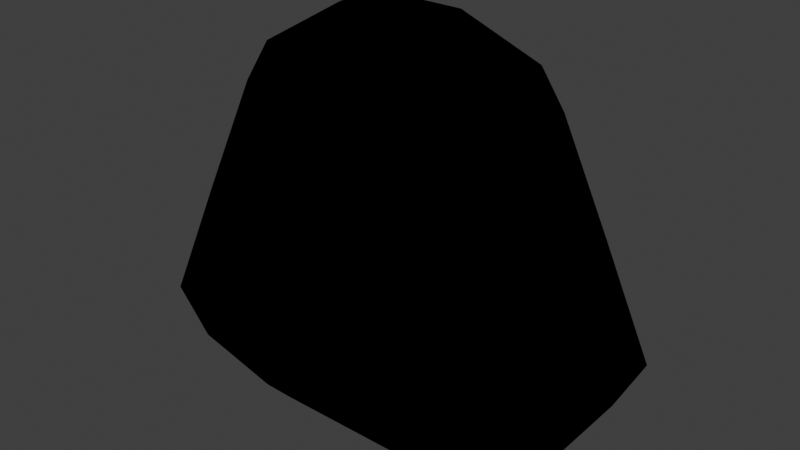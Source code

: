 # Source: onigiri.blend  (saved by Blender 4.2.66; exported with 4.5.12 LTS)
import bpy
from mathutils import Matrix  # noqa: F401  (used for matrix-valued properties, if any)

bpy.ops.wm.read_factory_settings(use_empty=True)
scene = bpy.context.scene
scene.name = 'Scene'

# ---- collections
col_collection = bpy.data.collections.new('Collection'); scene.collection.children.link(col_collection)

# ---- images (referenced by path relative to the original .blend; pixels are not part of the script)
import os
ASSET_DIR = os.environ.get("B2B_ASSET_DIR", "")  # directory of the original .blend (textures are referenced by path, not embedded)
HERE = os.path.dirname(os.path.abspath(__file__))  # packed textures are extracted next to this script under _unpacked/

def load_image(name, relpath, width, height, colorspace="sRGB"):
    """Load a texture the original file referenced (path relative to the .blend, or extracted next to this script)."""
    p = next((c for c in (os.path.join(HERE, relpath), os.path.join(ASSET_DIR, relpath)) if relpath and os.path.exists(c)), "")
    if p:
        img = bpy.data.images.load(p, check_existing=True)
        img.name = name
    else:  # same state as the original file: an image datablock whose file is absent (Cycles renders it pink)
        img = bpy.data.images.new(name, width, height)
        img.source = "FILE"
        img.filepath = "//" + (relpath or name)
    img.colorspace_settings.name = colorspace
    return img
img_onigiri_text_png = load_image('onigiri-text.png', 'onigiri-text.png', 1024, 1024, 'sRGB')

# ---- materials (node trees are filled in below, after node groups)
mat_onigiri = bpy.data.materials.new('onigiri')
mat_onigiri.alpha_threshold = 0.0
mat_onigiri.use_transparent_shadow = False
mat_onigiri.roughness = 0.5
mat_onigiri.line_color = (0.0, 0.0, 0.0, 1.0)
mat_outline = bpy.data.materials.new('outline')
mat_outline.use_backface_culling = True

# ---- material node trees
mat_onigiri.use_nodes = True; mat_onigiri.node_tree.nodes.clear()
_N = mat_onigiri.node_tree.nodes; _L = mat_onigiri.node_tree.links
n0 = _N.new('ShaderNodeOutputMaterial'); n0.name = 'Material Output'; n0.location = (300, 300)
n1 = _N.new('ShaderNodeEmission'); n1.name = 'Emission'; n1.location = (10, 300)
n2 = _N.new('ShaderNodeTexImage'); n2.name = 'Image Texture'; n2.location = (-280, 280)
n2.image = img_onigiri_text_png
_L.new(n1.outputs[0], n0.inputs[0])
_L.new(n2.outputs[0], n1.inputs[0])
n0.is_active_output = True
mat_outline.use_nodes = True; mat_outline.node_tree.nodes.clear()
_N = mat_outline.node_tree.nodes; _L = mat_outline.node_tree.links
n0 = _N.new('ShaderNodeOutputMaterial'); n0.name = 'Material Output'; n0.location = (300, 300)
n1 = _N.new('ShaderNodeEmission'); n1.name = 'Emission'; n1.location = (10, 300)
n1.inputs[0].default_value = (0.0, 0.0, 0.0, 1.0)
_L.new(n1.outputs[0], n0.inputs[0])
n0.is_active_output = True

# ---- world
world_world = bpy.data.worlds.new('World'); scene.world = world_world
world_world.use_nodes = True; world_world.node_tree.nodes.clear()
_N = world_world.node_tree.nodes; _L = world_world.node_tree.links
n0 = _N.new('ShaderNodeOutputWorld'); n0.name = 'World Output'; n0.location = (300, 300)
n1 = _N.new('ShaderNodeBackground'); n1.name = 'Background'; n1.location = (10, 300)
n1.inputs[0].default_value = (0.05088, 0.05088, 0.05088, 1.0)
_L.new(n1.outputs[0], n0.inputs[0])
n0.is_active_output = True
world_world.color = (0.05088, 0.05088, 0.05088)
world_world.sun_shadow_jitter_overblur = 0.0

# ---- meshes
me_cube = bpy.data.meshes.new('Cube')
me_cube.from_pydata([(0.2094, 0.05232, 0.8768), (0.6232, 0.2103, -1.0), (0.2094, -0.1076, 0.8768), (0.6232, -0.2656, -1.0), (-0.2094, 0.05232, 0.8768), (-0.6232, 0.2103, -1.0), (-0.2094, -0.1076, 0.8768), (-0.6232, -0.2656, -1.0), (0.5894, 0.1974, 0.5239), (-0.5894, -0.2527, 0.5239), (0.5894, -0.2527, 0.5239), (-0.5894, 0.1974, 0.5239), (1.0, 0.3542, -0.577), (1.0, -0.4094, -0.577), (-1.0, 0.3542, -0.577), (-1.0, -0.4094, -0.577), (-0.5012, -0.219, 0.6976), (0.5012, 0.1637, 0.6976), (0.5012, -0.219, 0.6976), (-0.5012, 0.1637, 0.6976), (0.8919, 0.3129, -0.7885), (0.8919, -0.3682, -0.7885), (-0.8919, 0.3129, -0.7885), (-0.8919, -0.3682, -0.7885), (0.5032, 0.2103, -1.0), (-0.4806, 0.2103, -1.0), (0.06979, -0.1076, 0.8768), (-0.06979, -0.1076, 0.8768), (-0.4806, -0.2656, -1.0), (0.5032, -0.2656, -1.0), (-0.06979, 0.05232, 0.8768), (0.06979, 0.05232, 0.8768), (-0.1965, 0.1974, 0.5239), (0.1965, 0.1974, 0.5239), (0.1965, -0.2527, 0.5239), (-0.1965, -0.2527, 0.5239), (0.5032, -0.4094, -0.577), (-0.4806, -0.4094, -0.577), (-0.4806, 0.3542, -0.577), (0.5032, 0.3542, -0.577), (-0.1671, 0.1637, 0.6976), (0.1671, 0.1637, 0.6976), (0.1671, -0.219, 0.6976), (-0.1671, -0.219, 0.6976), (-0.4806, 0.3129, -0.7885), (0.5032, 0.3129, -0.7885), (0.5032, -0.3682, -0.7885), (-0.4806, -0.3682, -0.7885), (-0.7947, -0.3311, -0.02653), (0.7947, 0.2758, -0.02653), (0.7947, -0.3311, -0.02653), (-0.7947, 0.2758, -0.02653), (0.5032, -0.3311, -0.02953), (-0.4806, -0.3311, -0.02653), (-0.4806, 0.2758, -0.02653), (0.5032, 0.2758, -0.02953)], [], [(30, 4, 6, 27), (43, 27, 6, 16), (16, 6, 4, 19), (24, 1, 3, 29), (17, 0, 2, 18), (41, 31, 0, 17), (55, 33, 8, 49), (49, 8, 10, 50), (48, 9, 11, 51), (53, 35, 9, 48), (47, 37, 15, 23), (23, 15, 14, 22), (20, 12, 13, 21), (45, 39, 12, 20), (33, 41, 17, 8), (8, 17, 18, 10), (9, 16, 19, 11), (35, 43, 16, 9), (24, 45, 20, 1), (1, 20, 21, 3), (7, 23, 22, 5), (28, 47, 23, 7), (3, 21, 46, 29), (29, 46, 47, 28), (5, 22, 44, 25), (25, 44, 45, 24), (10, 18, 42, 34), (34, 42, 43, 35), (11, 19, 40, 32), (32, 40, 41, 33), (22, 14, 38, 44), (44, 38, 39, 45), (21, 13, 36, 46), (46, 36, 37, 47), (50, 10, 34, 52), (52, 34, 35, 53), (51, 11, 32, 54), (54, 32, 33, 55), (19, 4, 30, 40), (40, 30, 31, 41), (5, 25, 28, 7), (25, 24, 29, 28), (18, 2, 26, 42), (42, 26, 27, 43), (0, 31, 26, 2), (31, 30, 27, 26), (38, 54, 55, 39), (14, 51, 54, 38), (36, 52, 53, 37), (13, 50, 52, 36), (37, 53, 48, 15), (15, 48, 51, 14), (12, 49, 50, 13), (39, 55, 49, 12)])
_uv = me_cube.uv_layers.new(name='UVMap')
_uv.uv.foreach_set('vector', [0.2413, 0.4829, 0.2413, 0.4528, 0.2775, 0.4528, 0.2775, 0.4829, 0.212, 0.8751, 0.2348, 0.959, 0.2021, 0.959, 0.1337, 0.8751, 0.04312, 0.5219, 0.06835, 0.4528, 0.1046, 0.4528, 0.1298, 0.5219, 0.1454, 0.9674, 0.1282, 0.9674, 0.1282, 0.8597, 0.1454, 0.8597, 0.216, 0.6184, 0.2413, 0.5429, 0.2775, 0.5429, 0.3027, 0.6184, 0.2925, 0.8389, 0.2707, 0.9194, 0.302, 0.9194, 0.3676, 0.8389, 0.3681, 0.5121, 0.2991, 0.7608, 0.3874, 0.7608, 0.4336, 0.5135, 0.1907, 0.7327, 0.2084, 0.6496, 0.3103, 0.6496, 0.3281, 0.7327, 0.01775, 0.6965, 0.03549, 0.5659, 0.1374, 0.5659, 0.1552, 0.6965, 0.1385, 0.5358, 0.2051, 0.7937, 0.1131, 0.7937, 0.06496, 0.5358, 0.1385, 0.1788, 0.1385, 0.2779, 0.01687, 0.2779, 0.0422, 0.1788, 0.198, 0.9907, 0.1454, 1.0, 0.1454, 0.8271, 0.198, 0.8364, 0.05254, 0.9907, 2.104e-09, 1.0, 1.516e-08, 0.8271, 0.05254, 0.8364, 0.3681, 0.1711, 0.3681, 0.2661, 0.4797, 0.2661, 0.4554, 0.1711, 0.2991, 0.7608, 0.2925, 0.8389, 0.3676, 0.8389, 0.3874, 0.7608, 0.2084, 0.6496, 0.216, 0.6184, 0.3027, 0.6184, 0.3103, 0.6496, 0.03549, 0.5659, 0.04312, 0.5219, 0.1298, 0.5219, 0.1374, 0.5659, 0.2051, 0.7937, 0.212, 0.8751, 0.1337, 0.8751, 0.1131, 0.7937, 0.3681, 0.07604, 0.3681, 0.1711, 0.4554, 0.1711, 0.395, 0.07604, 0.1282, 0.9674, 0.05254, 0.9907, 0.05254, 0.8364, 0.1282, 0.8597, 0.2736, 0.9674, 0.198, 0.9907, 0.198, 0.8364, 0.2736, 0.8597, 0.1385, 0.07964, 0.1385, 0.1788, 0.0422, 0.1788, 0.1051, 0.07964, 0.3972, 0.07964, 0.4601, 0.1788, 0.369, 0.1788, 0.369, 0.07964, 0.7881, 0.5575, 0.7395, 0.5575, 0.7395, 0.3347, 0.7881, 0.3347, 0.115, 0.07604, 0.05459, 0.1711, 0.147, 0.1711, 0.147, 0.07604, 0.7881, 0.3347, 0.8314, 0.3347, 0.8314, 0.5575, 0.7881, 0.5575, 0.3892, 0.7937, 0.3686, 0.8751, 0.2903, 0.8751, 0.2972, 0.7937, 0.2972, 0.7937, 0.2903, 0.8751, 0.212, 0.8751, 0.2051, 0.7937, 0.1226, 0.7608, 0.1424, 0.8389, 0.2175, 0.8389, 0.2108, 0.7608, 0.2108, 0.7608, 0.2175, 0.8389, 0.2925, 0.8389, 0.2991, 0.7608, 0.05459, 0.1711, 0.03031, 0.2661, 0.147, 0.2661, 0.147, 0.1711, 0.8314, 0.3347, 0.8771, 0.3347, 0.8771, 0.5575, 0.8314, 0.5575, 0.4601, 0.1788, 0.4854, 0.2779, 0.369, 0.2779, 0.369, 0.1788, 0.7395, 0.5575, 0.6913, 0.5575, 0.6913, 0.3347, 0.7395, 0.3347, 0.4373, 0.5358, 0.3892, 0.7937, 0.2972, 0.7937, 0.369, 0.5344, 0.369, 0.5344, 0.2972, 0.7937, 0.2051, 0.7937, 0.1385, 0.5358, 0.07643, 0.5135, 0.1226, 0.7608, 0.2108, 0.7608, 0.147, 0.5135, 0.147, 0.5135, 0.2108, 0.7608, 0.2991, 0.7608, 0.3681, 0.5121, 0.1424, 0.8389, 0.208, 0.9194, 0.2393, 0.9194, 0.2175, 0.8389, 0.2175, 0.8389, 0.2393, 0.9194, 0.2707, 0.9194, 0.2925, 0.8389, 0.4019, 0.9349, 0.3814, 0.9349, 0.3814, 0.8271, 0.4019, 0.8271, 0.4951, 0.8505, 0.4951, 0.709, 0.6028, 0.709, 0.6028, 0.8505, 0.3686, 0.8751, 0.3002, 0.959, 0.2675, 0.959, 0.2903, 0.8751, 0.2903, 0.8751, 0.2675, 0.959, 0.2348, 0.959, 0.212, 0.8751, 0.2413, 0.5429, 0.2413, 0.5129, 0.2775, 0.5129, 0.2775, 0.5429, 0.2413, 0.5129, 0.2413, 0.4829, 0.2775, 0.4829, 0.2775, 0.5129, 0.8771, 0.3347, 1.003, 0.3347, 1.002, 0.5575, 0.8771, 0.5575, 0.03031, 0.2661, 0.07643, 0.5135, 0.147, 0.5135, 0.147, 0.2661, 0.6913, 0.5575, 0.568, 0.5575, 0.5673, 0.3347, 0.6913, 0.3347, 0.4854, 0.2779, 0.4373, 0.5358, 0.369, 0.5344, 0.369, 0.2779, 0.1385, 0.2779, 0.1385, 0.5358, 0.06496, 0.5358, 0.01687, 0.2779, 0.0, 0.8271, 0.01775, 0.6965, 0.1552, 0.6965, 0.1729, 0.8271, 0.1729, 0.8158, 0.1907, 0.7327, 0.3281, 0.7327, 0.3458, 0.8158, 0.3681, 0.2661, 0.3681, 0.5121, 0.4336, 0.5135, 0.4797, 0.2661])
me_cube.materials.append(mat_onigiri)
me_cube.materials.append(mat_outline)
me_cube.use_mirror_vertex_groups = False
me_cube.update()

# ---- objects
ob_cube = bpy.data.objects.new('Cube', me_cube)

# ---- transforms, parenting, visibility, modifiers, constraints
ob_cube.location = (0.0, 0.0, 0.0)
ob_cube.lock_rotations_4d = False
ob_cube.empty_display_type = 'ARROWS'
ob_cube.lineart.crease_threshold = 0.0
_m = ob_cube.modifiers.new('Solidify', 'SOLIDIFY')
_m.thickness = -0.08
_m.material_offset = 107
_m.use_flip_normals = True

# ---- collection membership
col_collection.objects.link(ob_cube)

# ---- scene / render settings (as saved in the file)
scene.frame_start = 1; scene.frame_end = 250; scene.frame_set(1)
scene.render.engine = 'BLENDER_EEVEE_NEXT'
scene.view_settings.view_transform = 'Standard'
bpy.context.view_layer.update()

# ---- added for rendering (the .blend has no active camera): camera
cam_auto = bpy.data.cameras.new('AutoCamera')
cam_auto.lens = 50.0
cam_auto.sensor_width = 36.0
cam_auto.clip_end = 1000.0
ob_auto_camera = bpy.data.objects.new('AutoCamera', cam_auto)
scene.collection.objects.link(ob_auto_camera)
ob_auto_camera.location = (2.83843, -3.43375, 2.21034)
ob_auto_camera.rotation_euler = (1.09748, -7.21219e-08, 0.694738)
scene.camera = ob_auto_camera
bpy.context.view_layer.update()
